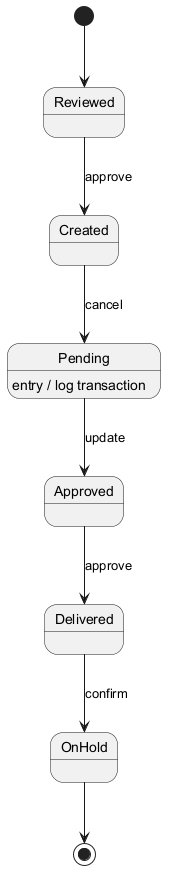

The diagram above was rendered by PlantUML. Its source (embedded in the PNG):
@startuml
skinparam monochrome true
[*] --> Reviewed
Reviewed --> Created : approve
Created --> Pending : cancel
Pending --> Approved : update
Pending : entry / log transaction
Approved --> Delivered : approve
Delivered --> OnHold : confirm
OnHold --> [*]
@enduml